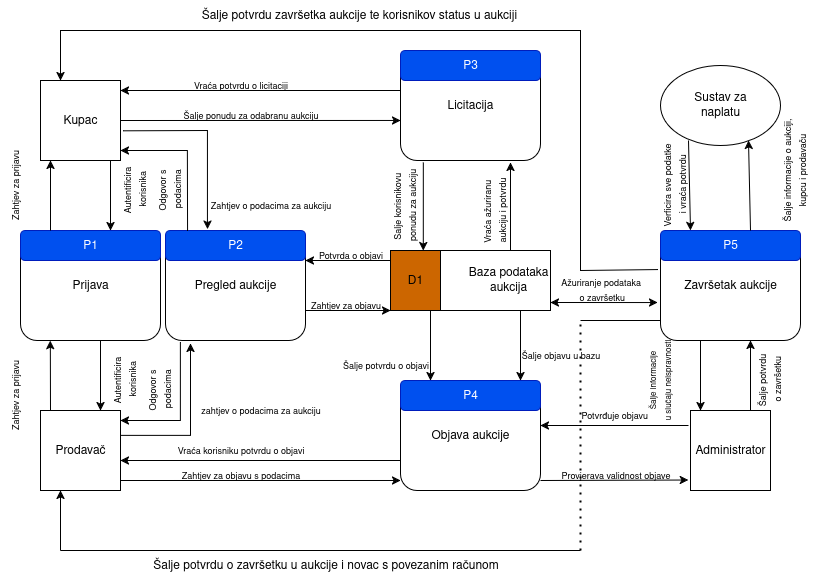

The diagram above was exported from draw.io. Its source (the exported page's mxGraphModel, read from the mxfile embedded in the PNG):
<mxGraphModel dx="1426" dy="741" grid="1" gridSize="10" guides="1" tooltips="1" connect="1" arrows="1" fold="1" page="1" pageScale="1" pageWidth="850" pageHeight="1100" background="#FFFFFF" math="0" shadow="0">
  <root>
    <mxCell id="0" />
    <mxCell id="1" parent="0" />
    <mxCell id="LfhezNj7fZCrbtmwJuY4-60" value="Administrator" style="whiteSpace=wrap;html=1;aspect=fixed;" parent="1" vertex="1">
      <mxGeometry x="710" y="540" width="80" height="80" as="geometry" />
    </mxCell>
    <mxCell id="LfhezNj7fZCrbtmwJuY4-61" value="Prijava" style="rounded=1;whiteSpace=wrap;html=1;" parent="1" vertex="1">
      <mxGeometry x="40" y="360" width="140" height="110" as="geometry" />
    </mxCell>
    <mxCell id="LfhezNj7fZCrbtmwJuY4-63" value="P1" style="rounded=1;whiteSpace=wrap;html=1;fillColor=#0050ef;fontColor=#ffffff;strokeColor=#001DBC;" parent="1" vertex="1">
      <mxGeometry x="40" y="360" width="140" height="30" as="geometry" />
    </mxCell>
    <mxCell id="3glXxpuSbAfWhor-OYfB-1" value="Objava aukcije" style="rounded=1;whiteSpace=wrap;html=1;" parent="1" vertex="1">
      <mxGeometry x="420" y="510" width="140" height="110" as="geometry" />
    </mxCell>
    <mxCell id="3glXxpuSbAfWhor-OYfB-2" value="P4" style="rounded=1;whiteSpace=wrap;html=1;fillColor=#0050ef;fontColor=#ffffff;strokeColor=#001DBC;" parent="1" vertex="1">
      <mxGeometry x="420" y="510" width="140" height="30" as="geometry" />
    </mxCell>
    <mxCell id="3glXxpuSbAfWhor-OYfB-4" value="Licitacija" style="rounded=1;whiteSpace=wrap;html=1;" parent="1" vertex="1">
      <mxGeometry x="420" y="180" width="140" height="110" as="geometry" />
    </mxCell>
    <mxCell id="3glXxpuSbAfWhor-OYfB-5" value="P3" style="rounded=1;whiteSpace=wrap;html=1;fillColor=#0050ef;fontColor=#ffffff;strokeColor=#001DBC;" parent="1" vertex="1">
      <mxGeometry x="420" y="180" width="140" height="30" as="geometry" />
    </mxCell>
    <mxCell id="3glXxpuSbAfWhor-OYfB-6" value="Završetak aukcije" style="rounded=1;whiteSpace=wrap;html=1;" parent="1" vertex="1">
      <mxGeometry x="680" y="360" width="140" height="110" as="geometry" />
    </mxCell>
    <mxCell id="3glXxpuSbAfWhor-OYfB-7" value="P5" style="rounded=1;whiteSpace=wrap;html=1;fillColor=#0050ef;fontColor=#ffffff;strokeColor=#001DBC;" parent="1" vertex="1">
      <mxGeometry x="680" y="360" width="140" height="30" as="geometry" />
    </mxCell>
    <mxCell id="3glXxpuSbAfWhor-OYfB-11" value="&lt;font style=&quot;font-size: 9px;&quot;&gt;Zahtjev za prijavu&lt;/font&gt;" style="text;html=1;align=center;verticalAlign=middle;resizable=0;points=[];autosize=1;strokeColor=none;fillColor=none;rotation=270;" parent="1" vertex="1">
      <mxGeometry x="-10" y="510" width="90" height="30" as="geometry" />
    </mxCell>
    <mxCell id="3glXxpuSbAfWhor-OYfB-13" value="&lt;font style=&quot;font-size: 9px;&quot;&gt;Autentificira&lt;br&gt;&amp;nbsp;korisnika&lt;/font&gt;" style="text;html=1;align=center;verticalAlign=middle;resizable=0;points=[];autosize=1;strokeColor=none;fillColor=none;rotation=270;" parent="1" vertex="1">
      <mxGeometry x="110" y="490" width="70" height="40" as="geometry" />
    </mxCell>
    <mxCell id="3glXxpuSbAfWhor-OYfB-14" value="Kupac" style="whiteSpace=wrap;html=1;aspect=fixed;" parent="1" vertex="1">
      <mxGeometry x="60" y="210" width="80" height="80" as="geometry" />
    </mxCell>
    <mxCell id="3glXxpuSbAfWhor-OYfB-15" value="&lt;font style=&quot;font-size: 9px;&quot;&gt;Zahtjev za prijavu&lt;/font&gt;" style="text;html=1;align=center;verticalAlign=middle;resizable=0;points=[];autosize=1;strokeColor=none;fillColor=none;rotation=270;" parent="1" vertex="1">
      <mxGeometry x="-10" y="300" width="90" height="30" as="geometry" />
    </mxCell>
    <mxCell id="3glXxpuSbAfWhor-OYfB-16" value="" style="endArrow=classic;html=1;rounded=0;entryX=0.213;entryY=1.001;entryDx=0;entryDy=0;entryPerimeter=0;" parent="1" target="LfhezNj7fZCrbtmwJuY4-61" edge="1">
      <mxGeometry width="50" height="50" relative="1" as="geometry">
        <mxPoint x="70" y="540" as="sourcePoint" />
        <mxPoint x="71.94000000000004" y="470.00000000000006" as="targetPoint" />
      </mxGeometry>
    </mxCell>
    <mxCell id="3glXxpuSbAfWhor-OYfB-18" value="" style="endArrow=classic;html=1;rounded=0;entryX=0.213;entryY=1.001;entryDx=0;entryDy=0;entryPerimeter=0;" parent="1" edge="1">
      <mxGeometry width="50" height="50" relative="1" as="geometry">
        <mxPoint x="130" y="290" as="sourcePoint" />
        <mxPoint x="130" y="360" as="targetPoint" />
      </mxGeometry>
    </mxCell>
    <mxCell id="3glXxpuSbAfWhor-OYfB-19" value="" style="endArrow=classic;html=1;rounded=0;entryX=0.213;entryY=1.001;entryDx=0;entryDy=0;entryPerimeter=0;" parent="1" edge="1">
      <mxGeometry width="50" height="50" relative="1" as="geometry">
        <mxPoint x="120" y="470" as="sourcePoint" />
        <mxPoint x="120" y="540" as="targetPoint" />
      </mxGeometry>
    </mxCell>
    <mxCell id="3glXxpuSbAfWhor-OYfB-20" value="" style="endArrow=classic;html=1;rounded=0;entryX=0.213;entryY=1.001;entryDx=0;entryDy=0;entryPerimeter=0;" parent="1" edge="1">
      <mxGeometry width="50" height="50" relative="1" as="geometry">
        <mxPoint x="70" y="360" as="sourcePoint" />
        <mxPoint x="70" y="290" as="targetPoint" />
      </mxGeometry>
    </mxCell>
    <mxCell id="3glXxpuSbAfWhor-OYfB-21" value="&lt;font style=&quot;font-size: 9px;&quot;&gt;Autentificira&lt;br&gt;&amp;nbsp;korisnika&lt;/font&gt;" style="text;html=1;align=center;verticalAlign=middle;resizable=0;points=[];autosize=1;strokeColor=none;fillColor=none;rotation=270;" parent="1" vertex="1">
      <mxGeometry x="120" y="300" width="70" height="40" as="geometry" />
    </mxCell>
    <mxCell id="3glXxpuSbAfWhor-OYfB-23" value="" style="endArrow=classic;html=1;rounded=0;entryX=0;entryY=0.909;entryDx=0;entryDy=0;entryPerimeter=0;" parent="1" target="3glXxpuSbAfWhor-OYfB-1" edge="1">
      <mxGeometry width="50" height="50" relative="1" as="geometry">
        <mxPoint x="140" y="610" as="sourcePoint" />
        <mxPoint x="279.99999999999994" y="609.9999999999999" as="targetPoint" />
        <Array as="points" />
      </mxGeometry>
    </mxCell>
    <mxCell id="3glXxpuSbAfWhor-OYfB-24" value="&lt;font style=&quot;font-size: 9px;&quot;&gt;Zahtjev za objavu s podacima&lt;/font&gt;" style="text;html=1;align=center;verticalAlign=middle;resizable=0;points=[];autosize=1;strokeColor=none;fillColor=none;" parent="1" vertex="1">
      <mxGeometry x="190" y="590" width="140" height="30" as="geometry" />
    </mxCell>
    <mxCell id="3glXxpuSbAfWhor-OYfB-31" value="" style="edgeStyle=orthogonalEdgeStyle;rounded=0;orthogonalLoop=1;jettySize=auto;html=1;" parent="1" source="3glXxpuSbAfWhor-OYfB-25" target="3glXxpuSbAfWhor-OYfB-2" edge="1">
      <mxGeometry relative="1" as="geometry">
        <Array as="points">
          <mxPoint x="540" y="470" />
          <mxPoint x="540" y="470" />
        </Array>
      </mxGeometry>
    </mxCell>
    <mxCell id="3glXxpuSbAfWhor-OYfB-25" value="&lt;div align=&quot;right&quot;&gt;Baza podataka&lt;br&gt;&lt;/div&gt;&lt;div align=&quot;center&quot;&gt;aukcija&lt;/div&gt;" style="rounded=0;whiteSpace=wrap;html=1;align=right;" parent="1" vertex="1">
      <mxGeometry x="410" y="380" width="160" height="60" as="geometry" />
    </mxCell>
    <mxCell id="LfhezNj7fZCrbtmwJuY4-59" value="Prodavač" style="whiteSpace=wrap;html=1;aspect=fixed;" parent="1" vertex="1">
      <mxGeometry x="60" y="540" width="80" height="80" as="geometry" />
    </mxCell>
    <mxCell id="3glXxpuSbAfWhor-OYfB-8" value="Pregled aukcije" style="rounded=1;whiteSpace=wrap;html=1;" parent="1" vertex="1">
      <mxGeometry x="185" y="360" width="140" height="110" as="geometry" />
    </mxCell>
    <mxCell id="3glXxpuSbAfWhor-OYfB-29" value="D1" style="rounded=0;whiteSpace=wrap;html=1;fillColor=light-dark(#CC6600,#FF9933);fillStyle=solid;" parent="1" vertex="1">
      <mxGeometry x="410" y="380" width="50" height="60" as="geometry" />
    </mxCell>
    <mxCell id="3glXxpuSbAfWhor-OYfB-32" value="&lt;font style=&quot;font-size: 9px;&quot;&gt;Šalje objavu u bazu&lt;/font&gt;" style="text;html=1;align=center;verticalAlign=middle;resizable=0;points=[];autosize=1;strokeColor=none;fillColor=none;" parent="1" vertex="1">
      <mxGeometry x="530" y="470" width="100" height="30" as="geometry" />
    </mxCell>
    <mxCell id="3glXxpuSbAfWhor-OYfB-33" value="" style="edgeStyle=orthogonalEdgeStyle;rounded=0;orthogonalLoop=1;jettySize=auto;html=1;" parent="1" edge="1">
      <mxGeometry relative="1" as="geometry">
        <mxPoint x="450" y="440" as="sourcePoint" />
        <mxPoint x="450" y="510" as="targetPoint" />
        <Array as="points">
          <mxPoint x="450" y="470" />
          <mxPoint x="450" y="470" />
        </Array>
      </mxGeometry>
    </mxCell>
    <mxCell id="3glXxpuSbAfWhor-OYfB-34" value="&lt;font style=&quot;font-size: 9px;&quot;&gt;Šalje potvrdu o objavi&lt;/font&gt;" style="text;html=1;align=center;verticalAlign=middle;resizable=0;points=[];autosize=1;strokeColor=none;fillColor=none;" parent="1" vertex="1">
      <mxGeometry x="350" y="480" width="110" height="30" as="geometry" />
    </mxCell>
    <mxCell id="3glXxpuSbAfWhor-OYfB-35" value="" style="endArrow=classic;html=1;rounded=0;exitX=0;exitY=1;exitDx=0;exitDy=0;entryX=1;entryY=0.25;entryDx=0;entryDy=0;" parent="1" edge="1">
      <mxGeometry width="50" height="50" relative="1" as="geometry">
        <mxPoint x="420" y="590" as="sourcePoint" />
        <mxPoint x="140" y="590" as="targetPoint" />
      </mxGeometry>
    </mxCell>
    <mxCell id="3glXxpuSbAfWhor-OYfB-36" value="&lt;font style=&quot;font-size: 9px;&quot;&gt;Vraća korisniku potvrdu o objavi&lt;/font&gt;" style="text;html=1;align=center;verticalAlign=middle;resizable=0;points=[];autosize=1;strokeColor=none;fillColor=none;" parent="1" vertex="1">
      <mxGeometry x="185" y="565" width="150" height="30" as="geometry" />
    </mxCell>
    <mxCell id="3glXxpuSbAfWhor-OYfB-37" value="P2" style="rounded=1;whiteSpace=wrap;html=1;fillColor=#0050ef;fontColor=#ffffff;strokeColor=#001DBC;" parent="1" vertex="1">
      <mxGeometry x="185" y="360" width="140" height="30" as="geometry" />
    </mxCell>
    <mxCell id="3glXxpuSbAfWhor-OYfB-48" value="" style="endArrow=classic;html=1;rounded=0;" parent="1" edge="1">
      <mxGeometry width="50" height="50" relative="1" as="geometry">
        <mxPoint x="200" y="472" as="sourcePoint" />
        <mxPoint x="140" y="550" as="targetPoint" />
        <Array as="points">
          <mxPoint x="200" y="550" />
        </Array>
      </mxGeometry>
    </mxCell>
    <mxCell id="3glXxpuSbAfWhor-OYfB-49" value="" style="endArrow=classic;html=1;rounded=0;" parent="1" edge="1">
      <mxGeometry width="50" height="50" relative="1" as="geometry">
        <mxPoint x="140" y="565" as="sourcePoint" />
        <mxPoint x="210" y="473" as="targetPoint" />
        <Array as="points">
          <mxPoint x="210" y="565" />
        </Array>
      </mxGeometry>
    </mxCell>
    <mxCell id="3glXxpuSbAfWhor-OYfB-50" value="&lt;font style=&quot;font-size: 9px;&quot;&gt;zahtjev o podacima za aukciju&lt;/font&gt;" style="text;html=1;align=center;verticalAlign=middle;resizable=0;points=[];autosize=1;strokeColor=none;fillColor=none;" parent="1" vertex="1">
      <mxGeometry x="210" y="525" width="140" height="30" as="geometry" />
    </mxCell>
    <mxCell id="3glXxpuSbAfWhor-OYfB-51" value="" style="endArrow=classic;html=1;rounded=0;entryX=0;entryY=1;entryDx=0;entryDy=0;" parent="1" target="3glXxpuSbAfWhor-OYfB-29" edge="1">
      <mxGeometry width="50" height="50" relative="1" as="geometry">
        <mxPoint x="325" y="440" as="sourcePoint" />
        <mxPoint x="385" y="410" as="targetPoint" />
      </mxGeometry>
    </mxCell>
    <mxCell id="3glXxpuSbAfWhor-OYfB-52" value="&lt;font style=&quot;font-size: 9px;&quot;&gt;Zahtjev za objavu&lt;/font&gt;" style="text;html=1;align=center;verticalAlign=middle;resizable=0;points=[];autosize=1;strokeColor=none;fillColor=none;" parent="1" vertex="1">
      <mxGeometry x="320" y="420" width="90" height="30" as="geometry" />
    </mxCell>
    <mxCell id="3glXxpuSbAfWhor-OYfB-53" value="" style="endArrow=classic;html=1;rounded=0;entryX=0;entryY=1;entryDx=0;entryDy=0;" parent="1" edge="1">
      <mxGeometry width="50" height="50" relative="1" as="geometry">
        <mxPoint x="410" y="390" as="sourcePoint" />
        <mxPoint x="325" y="390" as="targetPoint" />
      </mxGeometry>
    </mxCell>
    <mxCell id="3glXxpuSbAfWhor-OYfB-54" value="&lt;font style=&quot;font-size: 9px;&quot;&gt;Potvrda o objavi&lt;/font&gt;" style="text;html=1;align=center;verticalAlign=middle;resizable=0;points=[];autosize=1;strokeColor=none;fillColor=none;" parent="1" vertex="1">
      <mxGeometry x="325" y="370" width="90" height="30" as="geometry" />
    </mxCell>
    <mxCell id="3glXxpuSbAfWhor-OYfB-55" value="&lt;font style=&quot;font-size: 9px;&quot;&gt;Odgovor s&lt;br&gt;&amp;nbsp;podacima&lt;/font&gt;" style="text;html=1;align=center;verticalAlign=middle;resizable=0;points=[];autosize=1;strokeColor=none;fillColor=none;rotation=270;" parent="1" vertex="1">
      <mxGeometry x="150" y="500" width="60" height="40" as="geometry" />
    </mxCell>
    <mxCell id="3glXxpuSbAfWhor-OYfB-56" value="" style="endArrow=classic;html=1;rounded=0;exitX=0.107;exitY=0;exitDx=0;exitDy=0;exitPerimeter=0;" parent="1" edge="1">
      <mxGeometry width="50" height="50" relative="1" as="geometry">
        <mxPoint x="207.18" y="360" as="sourcePoint" />
        <mxPoint x="140" y="280" as="targetPoint" />
        <Array as="points">
          <mxPoint x="207" y="280" />
        </Array>
      </mxGeometry>
    </mxCell>
    <mxCell id="3glXxpuSbAfWhor-OYfB-58" value="" style="endArrow=classic;html=1;rounded=0;entryX=0.3;entryY=-0.044;entryDx=0;entryDy=0;entryPerimeter=0;exitX=1.035;exitY=0.629;exitDx=0;exitDy=0;exitPerimeter=0;" parent="1" source="3glXxpuSbAfWhor-OYfB-14" target="3glXxpuSbAfWhor-OYfB-37" edge="1">
      <mxGeometry width="50" height="50" relative="1" as="geometry">
        <mxPoint x="160" y="260" as="sourcePoint" />
        <mxPoint x="230" y="350" as="targetPoint" />
        <Array as="points">
          <mxPoint x="227" y="260" />
        </Array>
      </mxGeometry>
    </mxCell>
    <mxCell id="3glXxpuSbAfWhor-OYfB-59" value="&lt;font style=&quot;font-size: 9px;&quot;&gt;Zahtjev o podacima za aukciju&lt;/font&gt;" style="text;html=1;align=center;verticalAlign=middle;resizable=0;points=[];autosize=1;strokeColor=none;fillColor=none;" parent="1" vertex="1">
      <mxGeometry x="220" y="320" width="140" height="30" as="geometry" />
    </mxCell>
    <mxCell id="3glXxpuSbAfWhor-OYfB-60" value="&lt;font style=&quot;font-size: 9px;&quot;&gt;Odgovor s&lt;br&gt;&amp;nbsp;podacima&lt;/font&gt;" style="text;html=1;align=center;verticalAlign=middle;resizable=0;points=[];autosize=1;strokeColor=none;fillColor=none;rotation=270;" parent="1" vertex="1">
      <mxGeometry x="160" y="300" width="60" height="40" as="geometry" />
    </mxCell>
    <mxCell id="3glXxpuSbAfWhor-OYfB-61" value="" style="endArrow=classic;html=1;rounded=0;entryX=0;entryY=0.636;entryDx=0;entryDy=0;entryPerimeter=0;" parent="1" target="3glXxpuSbAfWhor-OYfB-4" edge="1">
      <mxGeometry width="50" height="50" relative="1" as="geometry">
        <mxPoint x="140" y="250" as="sourcePoint" />
        <mxPoint x="190" y="200" as="targetPoint" />
      </mxGeometry>
    </mxCell>
    <mxCell id="3glXxpuSbAfWhor-OYfB-62" value="&lt;font style=&quot;font-size: 9px;&quot;&gt;Šalje ponudu za odabranu aukciju&lt;/font&gt;" style="text;html=1;align=center;verticalAlign=middle;resizable=0;points=[];autosize=1;strokeColor=none;fillColor=none;" parent="1" vertex="1">
      <mxGeometry x="190" y="230" width="160" height="30" as="geometry" />
    </mxCell>
    <mxCell id="3glXxpuSbAfWhor-OYfB-63" value="" style="endArrow=classic;html=1;rounded=0;exitX=0.163;exitY=1.018;exitDx=0;exitDy=0;exitPerimeter=0;entryX=0.656;entryY=0;entryDx=0;entryDy=0;entryPerimeter=0;" parent="1" source="3glXxpuSbAfWhor-OYfB-4" target="3glXxpuSbAfWhor-OYfB-29" edge="1">
      <mxGeometry width="50" height="50" relative="1" as="geometry">
        <mxPoint x="450" y="345" as="sourcePoint" />
        <mxPoint x="500" y="295" as="targetPoint" />
      </mxGeometry>
    </mxCell>
    <mxCell id="3glXxpuSbAfWhor-OYfB-64" value="&lt;font style=&quot;font-size: 9px;&quot;&gt;Salje korisnikovu&amp;nbsp;&lt;br&gt;ponudu za aukciju&lt;/font&gt;" style="text;html=1;align=center;verticalAlign=middle;resizable=0;points=[];autosize=1;strokeColor=none;fillColor=none;rotation=270;" parent="1" vertex="1">
      <mxGeometry x="375" y="315" width="100" height="40" as="geometry" />
    </mxCell>
    <mxCell id="3glXxpuSbAfWhor-OYfB-66" value="" style="endArrow=classic;html=1;rounded=0;exitX=0.163;exitY=1.018;exitDx=0;exitDy=0;exitPerimeter=0;entryX=0.656;entryY=0;entryDx=0;entryDy=0;entryPerimeter=0;" parent="1" edge="1">
      <mxGeometry width="50" height="50" relative="1" as="geometry">
        <mxPoint x="530" y="380" as="sourcePoint" />
        <mxPoint x="530" y="292" as="targetPoint" />
      </mxGeometry>
    </mxCell>
    <mxCell id="3glXxpuSbAfWhor-OYfB-67" value="&lt;div&gt;&lt;font style=&quot;font-size: 9px;&quot;&gt;Vraća ažuriranu&amp;nbsp;&lt;br&gt;aukciju i potvrdu&lt;/font&gt;&lt;/div&gt;" style="text;html=1;align=center;verticalAlign=middle;resizable=0;points=[];autosize=1;strokeColor=none;fillColor=none;rotation=270;" parent="1" vertex="1">
      <mxGeometry x="470" y="320" width="90" height="40" as="geometry" />
    </mxCell>
    <mxCell id="3glXxpuSbAfWhor-OYfB-68" value="" style="endArrow=classic;html=1;rounded=0;entryX=0;entryY=0.636;entryDx=0;entryDy=0;entryPerimeter=0;" parent="1" edge="1">
      <mxGeometry width="50" height="50" relative="1" as="geometry">
        <mxPoint x="420" y="220" as="sourcePoint" />
        <mxPoint x="140" y="220" as="targetPoint" />
      </mxGeometry>
    </mxCell>
    <mxCell id="3glXxpuSbAfWhor-OYfB-69" value="&lt;font style=&quot;font-size: 9px;&quot;&gt;Vraća potvrdu o licitaciji&lt;/font&gt;" style="text;html=1;align=center;verticalAlign=middle;resizable=0;points=[];autosize=1;strokeColor=none;fillColor=none;" parent="1" vertex="1">
      <mxGeometry x="200" y="200" width="120" height="30" as="geometry" />
    </mxCell>
    <mxCell id="3glXxpuSbAfWhor-OYfB-71" value="Sustav za&lt;br&gt;naplatu" style="ellipse;whiteSpace=wrap;html=1;" parent="1" vertex="1">
      <mxGeometry x="680" y="195" width="120" height="80" as="geometry" />
    </mxCell>
    <mxCell id="3glXxpuSbAfWhor-OYfB-72" value="" style="endArrow=classic;html=1;rounded=0;" parent="1" edge="1">
      <mxGeometry width="50" height="50" relative="1" as="geometry">
        <mxPoint x="770" y="360" as="sourcePoint" />
        <mxPoint x="768" y="270" as="targetPoint" />
      </mxGeometry>
    </mxCell>
    <mxCell id="3glXxpuSbAfWhor-OYfB-73" value="&lt;font style=&quot;font-size: 9px;&quot;&gt;Šalje informacije o aukciji,&lt;br&gt;kupcu i prodavaču&lt;/font&gt;" style="text;html=1;align=center;verticalAlign=middle;resizable=0;points=[];autosize=1;strokeColor=none;fillColor=none;rotation=270;" parent="1" vertex="1">
      <mxGeometry x="750" y="280" width="130" height="40" as="geometry" />
    </mxCell>
    <mxCell id="3glXxpuSbAfWhor-OYfB-74" value="" style="endArrow=classic;html=1;rounded=0;" parent="1" edge="1">
      <mxGeometry width="50" height="50" relative="1" as="geometry">
        <mxPoint x="708" y="270" as="sourcePoint" />
        <mxPoint x="710" y="360" as="targetPoint" />
      </mxGeometry>
    </mxCell>
    <mxCell id="3glXxpuSbAfWhor-OYfB-75" value="&lt;font style=&quot;font-size: 9px;&quot;&gt;Verficira sve podatke&lt;br&gt;&amp;nbsp;i vraća potvrdu&lt;/font&gt;" style="text;html=1;align=center;verticalAlign=middle;resizable=0;points=[];autosize=1;strokeColor=none;fillColor=none;rotation=270;" parent="1" vertex="1">
      <mxGeometry x="640" y="295" width="110" height="40" as="geometry" />
    </mxCell>
    <mxCell id="3glXxpuSbAfWhor-OYfB-76" value="" style="endArrow=classic;html=1;rounded=0;entryX=-0.027;entryY=0.869;entryDx=0;entryDy=0;entryPerimeter=0;" parent="1" target="LfhezNj7fZCrbtmwJuY4-60" edge="1">
      <mxGeometry width="50" height="50" relative="1" as="geometry">
        <mxPoint x="560" y="610" as="sourcePoint" />
        <mxPoint x="610" y="560" as="targetPoint" />
      </mxGeometry>
    </mxCell>
    <mxCell id="3glXxpuSbAfWhor-OYfB-77" value="&lt;font style=&quot;font-size: 9px;&quot;&gt;Provjerava validnost objave&lt;/font&gt;" style="text;html=1;align=center;verticalAlign=middle;resizable=0;points=[];autosize=1;strokeColor=none;fillColor=none;" parent="1" vertex="1">
      <mxGeometry x="570" y="590" width="130" height="30" as="geometry" />
    </mxCell>
    <mxCell id="3glXxpuSbAfWhor-OYfB-78" value="" style="endArrow=classic;html=1;rounded=0;entryX=-0.027;entryY=0.869;entryDx=0;entryDy=0;entryPerimeter=0;" parent="1" edge="1">
      <mxGeometry width="50" height="50" relative="1" as="geometry">
        <mxPoint x="708" y="555" as="sourcePoint" />
        <mxPoint x="560" y="555" as="targetPoint" />
      </mxGeometry>
    </mxCell>
    <mxCell id="3glXxpuSbAfWhor-OYfB-80" value="&lt;font style=&quot;font-size: 9px;&quot;&gt;Potvrđuje objavu&amp;nbsp;&lt;/font&gt;" style="text;html=1;align=center;verticalAlign=middle;resizable=0;points=[];autosize=1;strokeColor=none;fillColor=none;" parent="1" vertex="1">
      <mxGeometry x="590" y="530" width="90" height="30" as="geometry" />
    </mxCell>
    <mxCell id="3glXxpuSbAfWhor-OYfB-81" value="" style="endArrow=classic;html=1;rounded=0;entryX=0;entryY=0;entryDx=0;entryDy=0;" parent="1" edge="1">
      <mxGeometry width="50" height="50" relative="1" as="geometry">
        <mxPoint x="720" y="470" as="sourcePoint" />
        <mxPoint x="720" y="540" as="targetPoint" />
      </mxGeometry>
    </mxCell>
    <mxCell id="3glXxpuSbAfWhor-OYfB-82" value="&lt;font style=&quot;font-size: 8px;&quot;&gt;Šalje informacije&lt;br&gt;u slučaju neispravnosti&lt;/font&gt;" style="text;html=1;align=center;verticalAlign=middle;resizable=0;points=[];autosize=1;strokeColor=none;fillColor=none;rotation=270;" parent="1" vertex="1">
      <mxGeometry x="630" y="490" width="100" height="40" as="geometry" />
    </mxCell>
    <mxCell id="3glXxpuSbAfWhor-OYfB-84" value="" style="endArrow=classic;html=1;rounded=0;entryX=0;entryY=0;entryDx=0;entryDy=0;" parent="1" edge="1">
      <mxGeometry width="50" height="50" relative="1" as="geometry">
        <mxPoint x="770" y="540" as="sourcePoint" />
        <mxPoint x="770" y="470" as="targetPoint" />
      </mxGeometry>
    </mxCell>
    <mxCell id="3glXxpuSbAfWhor-OYfB-85" value="&lt;font style=&quot;font-size: 9px;&quot;&gt;Šalje potvrdu&lt;br&gt;&amp;nbsp;o završetku&lt;/font&gt;" style="text;html=1;align=center;verticalAlign=middle;resizable=0;points=[];autosize=1;strokeColor=none;fillColor=none;rotation=270;" parent="1" vertex="1">
      <mxGeometry x="750" y="490" width="80" height="40" as="geometry" />
    </mxCell>
    <mxCell id="3glXxpuSbAfWhor-OYfB-86" value="" style="endArrow=none;html=1;rounded=0;exitX=-0.021;exitY=0.355;exitDx=0;exitDy=0;exitPerimeter=0;entryX=0.25;entryY=0;entryDx=0;entryDy=0;" parent="1" source="3glXxpuSbAfWhor-OYfB-6" target="3glXxpuSbAfWhor-OYfB-14" edge="1">
      <mxGeometry width="50" height="50" relative="1" as="geometry">
        <mxPoint x="670" y="400" as="sourcePoint" />
        <mxPoint x="80" y="180" as="targetPoint" />
        <Array as="points">
          <mxPoint x="600" y="400" />
          <mxPoint x="600" y="160" />
          <mxPoint x="80" y="160" />
        </Array>
      </mxGeometry>
    </mxCell>
    <mxCell id="3glXxpuSbAfWhor-OYfB-88" value="Šalje potvrdu završetka aukcije te korisnikov status u aukciji&amp;nbsp;" style="text;html=1;align=center;verticalAlign=middle;resizable=0;points=[];autosize=1;strokeColor=none;fillColor=none;" parent="1" vertex="1">
      <mxGeometry x="210" y="130" width="340" height="30" as="geometry" />
    </mxCell>
    <mxCell id="3glXxpuSbAfWhor-OYfB-91" value="" style="endArrow=none;html=1;rounded=0;" parent="1" edge="1">
      <mxGeometry width="50" height="50" relative="1" as="geometry">
        <mxPoint x="600" y="450" as="sourcePoint" />
        <mxPoint x="680" y="450" as="targetPoint" />
      </mxGeometry>
    </mxCell>
    <mxCell id="3glXxpuSbAfWhor-OYfB-92" value="" style="endArrow=none;dashed=1;html=1;dashPattern=1 3;strokeWidth=2;rounded=0;" parent="1" edge="1">
      <mxGeometry width="50" height="50" relative="1" as="geometry">
        <mxPoint x="600" y="680" as="sourcePoint" />
        <mxPoint x="600" y="450" as="targetPoint" />
      </mxGeometry>
    </mxCell>
    <mxCell id="3glXxpuSbAfWhor-OYfB-93" value="" style="endArrow=none;html=1;rounded=0;" parent="1" edge="1">
      <mxGeometry width="50" height="50" relative="1" as="geometry">
        <mxPoint x="80" y="680" as="sourcePoint" />
        <mxPoint x="600" y="680" as="targetPoint" />
      </mxGeometry>
    </mxCell>
    <mxCell id="3glXxpuSbAfWhor-OYfB-94" value="" style="endArrow=classic;html=1;rounded=0;entryX=0.25;entryY=0;entryDx=0;entryDy=0;" parent="1" target="3glXxpuSbAfWhor-OYfB-14" edge="1">
      <mxGeometry width="50" height="50" relative="1" as="geometry">
        <mxPoint x="80" y="160" as="sourcePoint" />
        <mxPoint x="130" y="110" as="targetPoint" />
      </mxGeometry>
    </mxCell>
    <mxCell id="3glXxpuSbAfWhor-OYfB-95" value="" style="endArrow=classic;html=1;rounded=0;entryX=0.25;entryY=1;entryDx=0;entryDy=0;" parent="1" target="LfhezNj7fZCrbtmwJuY4-59" edge="1">
      <mxGeometry width="50" height="50" relative="1" as="geometry">
        <mxPoint x="80" y="680" as="sourcePoint" />
        <mxPoint x="130" y="630" as="targetPoint" />
      </mxGeometry>
    </mxCell>
    <mxCell id="3glXxpuSbAfWhor-OYfB-96" value="Šalje potvrdu o završetku u aukcije i novac s povezanim računom" style="text;html=1;align=center;verticalAlign=middle;resizable=0;points=[];autosize=1;strokeColor=none;fillColor=none;" parent="1" vertex="1">
      <mxGeometry x="160" y="680" width="370" height="30" as="geometry" />
    </mxCell>
    <mxCell id="KrAmvtJAL0OLTIq__6RH-1" value="" style="endArrow=classic;startArrow=classic;html=1;rounded=0;entryX=-0.021;entryY=0.655;entryDx=0;entryDy=0;entryPerimeter=0;" edge="1" parent="1" target="3glXxpuSbAfWhor-OYfB-6">
      <mxGeometry width="50" height="50" relative="1" as="geometry">
        <mxPoint x="570" y="432" as="sourcePoint" />
        <mxPoint x="620" y="385" as="targetPoint" />
      </mxGeometry>
    </mxCell>
    <mxCell id="KrAmvtJAL0OLTIq__6RH-2" value="&lt;font style=&quot;font-size: 9px;&quot;&gt;Ažuriranje podataka&lt;br&gt;&amp;nbsp;o završetku&lt;/font&gt;" style="text;html=1;align=center;verticalAlign=middle;resizable=0;points=[];autosize=1;strokeColor=none;fillColor=none;" vertex="1" parent="1">
      <mxGeometry x="570" y="400" width="100" height="40" as="geometry" />
    </mxCell>
  </root>
</mxGraphModel>